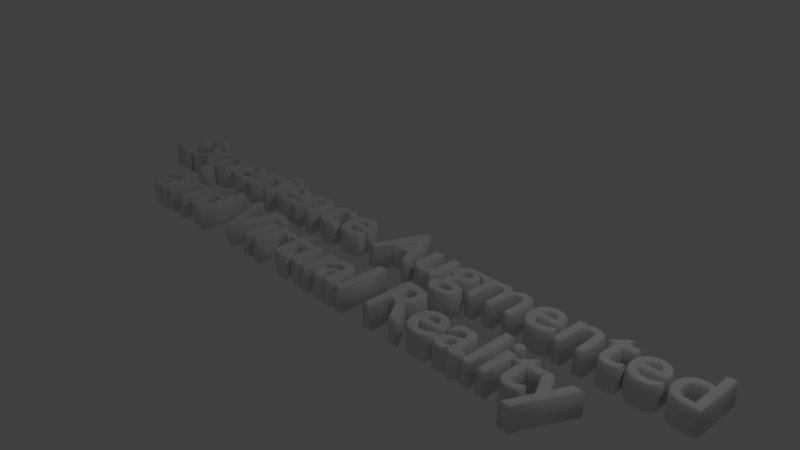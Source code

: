 # Source: VR.blend  (saved by Blender 2.79.0; exported with 4.5.12 LTS)
import bpy
from mathutils import Matrix  # noqa: F401  (used for matrix-valued properties, if any)

bpy.ops.wm.read_factory_settings(use_empty=True)
scene = bpy.context.scene
scene.name = 'Scene'

# ---- collections
col_collection_1 = bpy.data.collections.new('Collection 1'); scene.collection.children.link(col_collection_1)

# ---- world
world_world = bpy.data.worlds.new('World'); scene.world = world_world
world_world.color = (0.05088, 0.05088, 0.05088)
world_world.use_sun_shadow = False
world_world.sun_shadow_jitter_overblur = 0.0
world_world.cycles.sampling_method = 'MANUAL'

# ---- cameras
cam_camera = bpy.data.cameras.new('Camera')
cam_camera.clip_end = 100.0
cam_camera.lens = 35.0
cam_camera.sensor_width = 32.0
cam_camera.sensor_height = 18.0
cam_camera.ortho_scale = 7.314
cam_camera.dof.focus_distance = 0.0
cam_camera.dof.aperture_fstop = 128.0

# ---- lights
light_lamp = bpy.data.lights.new('Lamp', 'POINT')
light_lamp.transmission_factor = 0.0
light_lamp.cutoff_distance = 30.0
light_lamp.energy = 100.0
light_lamp.shadow_buffer_clip_start = 1.001
light_lamp.shadow_soft_size = 0.1
light_lamp.shadow_maximum_resolution = 0.006
light_lamp.use_absolute_resolution = True

# ---- curves / text
txt_text = bpy.data.curves.new('Text', 'FONT')
txt_text.dimensions = '2D'
txt_text.body = 'Experience Augmented\nand Virtual Reality'
txt_text.use_path_clamp = True
txt_text.bevel_resolution = 0
txt_text.extrude = 0.15
txt_text.bevel_depth = 0.02
txt_text.align_x = 'CENTER'

# ---- objects
ob_text = bpy.data.objects.new('Text', txt_text)
ob_lamp = bpy.data.objects.new('Lamp', light_lamp)
ob_camera = bpy.data.objects.new('Camera', cam_camera)

# ---- transforms, parenting, visibility, modifiers, constraints
ob_text.location = (0.0, 0.0, 0.0)
ob_text.lineart.crease_threshold = 0.0
ob_lamp.location = (4.076, 1.005, 5.904)
ob_lamp.rotation_euler = (0.6503, 0.05522, 1.866)
ob_lamp.lock_rotations_4d = False
ob_lamp.empty_display_type = 'ARROWS'
ob_lamp.color = (0.0, 0.0, 0.0, 0.0)
ob_lamp.lineart.crease_threshold = 0.0
ob_camera.location = (7.481, -6.508, 5.344)
ob_camera.rotation_euler = (1.109, 0.0, 0.8149)
ob_camera.lock_rotations_4d = False
ob_camera.empty_display_type = 'ARROWS'
ob_camera.color = (0.0, 0.0, 0.0, 0.0)
ob_camera.display_type = 'WIRE'
ob_camera.lineart.crease_threshold = 0.0

# ---- collection membership
col_collection_1.objects.link(ob_text)
col_collection_1.objects.link(ob_lamp)
col_collection_1.objects.link(ob_camera)

# ---- scene / render settings (as saved in the file)
scene.camera = ob_camera
scene.frame_start = 1; scene.frame_end = 250; scene.frame_set(1)
scene.render.engine = 'BLENDER_EEVEE_NEXT'
scene.render.resolution_percentage = 50
scene.render.dither_intensity = 0.0
scene.cycles.use_denoising = False
scene.cycles.samples = 128
scene.cycles.sampling_pattern = 'TABULATED_SOBOL'
scene.cycles.use_adaptive_sampling = False
scene.cycles.use_light_tree = False
scene.cycles.blur_glossy = 0.0
scene.cycles.sample_clamp_indirect = 0.0
scene.view_settings.view_transform = 'Standard'
bpy.context.view_layer.update()

